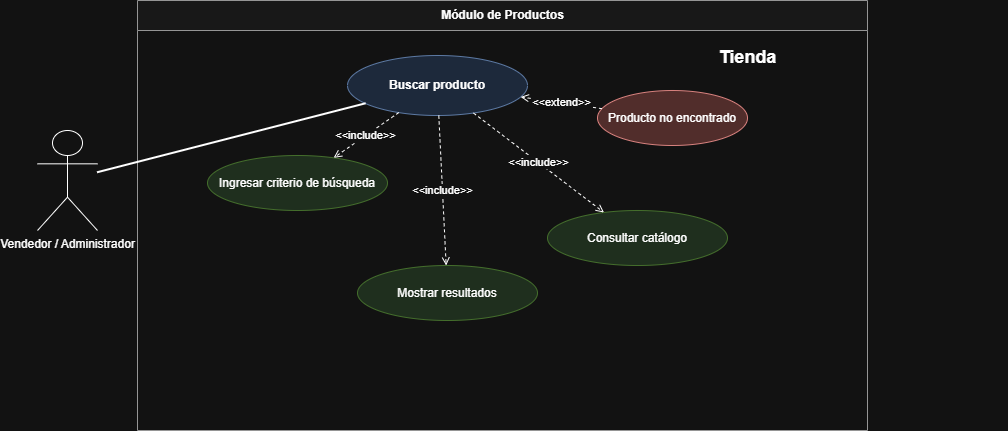

The diagram above was exported from draw.io. Its source (the exported page's mxGraphModel, read from the mxfile embedded in the PNG):
<mxGraphModel dx="759" dy="866" grid="1" gridSize="10" guides="1" tooltips="1" connect="1" arrows="1" fold="1" page="1" pageScale="1" pageWidth="850" pageHeight="1100" math="0" shadow="0">
  <root>
    <mxCell id="0" />
    <mxCell id="1" parent="0" />
    <mxCell id="actor" parent="1" style="shape=umlActor;verticalLabelPosition=bottom;verticalAlign=top;html=1;" value="Vendedor / Administrador" vertex="1">
      <mxGeometry height="100" width="60" x="40" y="190" as="geometry" />
    </mxCell>
    <mxCell id="boundary" parent="1" style="swimlane;html=1;rounded=0;fontStyle=1;startSize=30;fillColor=#f8f8f8;strokeColor=#666666;" value="Módulo de Productos" vertex="1">
      <mxGeometry height="430" width="730" x="140" y="60" as="geometry" />
    </mxCell>
    <mxCell id="main" parent="boundary" style="ellipse;whiteSpace=wrap;html=1;fontStyle=1;fillColor=#dae8fc;strokeColor=#6c8ebf;" value="Buscar producto" vertex="1">
      <mxGeometry height="60" width="180" x="210" y="55" as="geometry" />
    </mxCell>
    <mxCell id="inc1" parent="boundary" style="ellipse;whiteSpace=wrap;html=1;fillColor=#d5e8d4;strokeColor=#82b366;" value="Ingresar criterio de búsqueda" vertex="1">
      <mxGeometry height="55" width="180" x="70" y="155" as="geometry" />
    </mxCell>
    <mxCell id="inc2" parent="boundary" style="ellipse;whiteSpace=wrap;html=1;fillColor=#d5e8d4;strokeColor=#82b366;" value="Consultar catálogo" vertex="1">
      <mxGeometry height="55" width="180" x="410" y="210" as="geometry" />
    </mxCell>
    <mxCell id="inc3" parent="boundary" style="ellipse;whiteSpace=wrap;html=1;fillColor=#d5e8d4;strokeColor=#82b366;" value="Mostrar resultados" vertex="1">
      <mxGeometry height="55" width="180" x="220" y="265" as="geometry" />
    </mxCell>
    <mxCell id="ext1" parent="boundary" style="ellipse;whiteSpace=wrap;html=1;fillColor=#f8cecc;strokeColor=#b85450;" value="Producto no encontrado" vertex="1">
      <mxGeometry height="55" width="150" x="460" y="90" as="geometry" />
    </mxCell>
    <mxCell id="title" parent="boundary" style="text;html=1;fontSize=18;fontStyle=1;strokeColor=none;fillColor=none;align=center;" value="Tienda" vertex="1">
      <mxGeometry height="30" width="520" x="350" y="40" as="geometry" />
    </mxCell>
    <mxCell id="actor_main" edge="1" parent="1" source="actor" style="endArrow=none;html=1;strokeWidth=2;" target="main">
      <mxGeometry relative="1" as="geometry" />
    </mxCell>
    <mxCell id="einc1" edge="1" parent="1" source="main" style="dashed=1;endArrow=open;html=1;fontSize=11;" target="inc1" value="&amp;lt;&amp;lt;include&amp;gt;&amp;gt;">
      <mxGeometry relative="1" as="geometry" />
    </mxCell>
    <mxCell id="einc2" edge="1" parent="1" source="main" style="dashed=1;endArrow=open;html=1;fontSize=11;" target="inc2" value="&amp;lt;&amp;lt;include&amp;gt;&amp;gt;">
      <mxGeometry relative="1" as="geometry" />
    </mxCell>
    <mxCell id="einc3" edge="1" parent="1" source="main" style="dashed=1;endArrow=open;html=1;fontSize=11;" target="inc3" value="&amp;lt;&amp;lt;include&amp;gt;&amp;gt;">
      <mxGeometry relative="1" as="geometry" />
    </mxCell>
    <mxCell id="eext1" edge="1" parent="1" source="ext1" style="dashed=1;endArrow=open;html=1;fontSize=11;" target="main" value="&amp;lt;&amp;lt;extend&amp;gt;&amp;gt;">
      <mxGeometry relative="1" as="geometry" />
    </mxCell>
  </root>
</mxGraphModel>